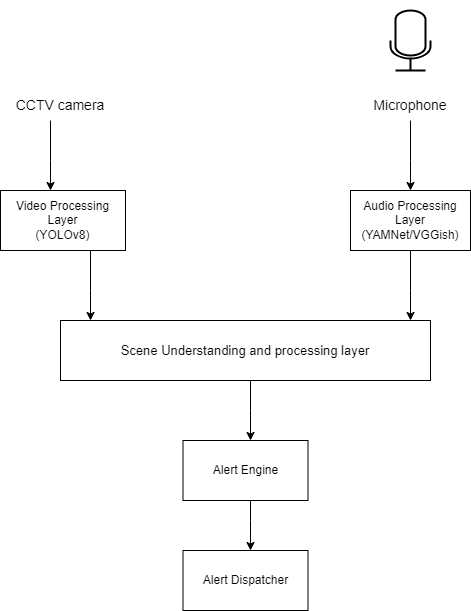

The diagram above was exported from draw.io. Its source (the exported page's mxGraphModel, read from the mxfile embedded in the PNG):
<mxGraphModel dx="816" dy="571" grid="1" gridSize="10" guides="1" tooltips="1" connect="1" arrows="1" fold="1" page="1" pageScale="1" pageWidth="850" pageHeight="1100" background="#FFFFFF" math="0" shadow="0">
  <root>
    <mxCell id="0" />
    <mxCell id="1" parent="0" />
    <mxCell id="CycwLx40rTQbZu4yCxsD-1" value="" style="shape=image;html=1;verticalAlign=top;verticalLabelPosition=bottom;labelBackgroundColor=#ffffff;imageAspect=0;aspect=fixed;image=https://cdn2.iconfinder.com/data/icons/boxicons-regular-vol-1/24/bx-cctv-128.png;imageBackground=none;strokeWidth=1;perimeterSpacing=0;" parent="1" vertex="1">
      <mxGeometry x="180" y="40" width="90" height="90" as="geometry" />
    </mxCell>
    <mxCell id="CycwLx40rTQbZu4yCxsD-2" value="" style="html=1;verticalLabelPosition=bottom;align=center;labelBackgroundColor=#ffffff;verticalAlign=top;strokeWidth=2;shadow=0;dashed=0;shape=mxgraph.ios7.icons.microphone;" parent="1" vertex="1">
      <mxGeometry x="550" y="50" width="40" height="60" as="geometry" />
    </mxCell>
    <mxCell id="CycwLx40rTQbZu4yCxsD-4" value="CCTV camera" style="text;html=1;align=center;verticalAlign=middle;whiteSpace=wrap;rounded=0;fontStyle=0;fontSize=14;" parent="1" vertex="1">
      <mxGeometry x="170" y="120" width="100" height="50" as="geometry" />
    </mxCell>
    <mxCell id="CycwLx40rTQbZu4yCxsD-5" value="Microphone" style="text;html=1;align=center;verticalAlign=middle;whiteSpace=wrap;rounded=0;fontSize=14;" parent="1" vertex="1">
      <mxGeometry x="530" y="130" width="80" height="30" as="geometry" />
    </mxCell>
    <mxCell id="CycwLx40rTQbZu4yCxsD-6" value="Video Processing Layer&lt;br&gt;(YOLOv8)" style="rounded=0;whiteSpace=wrap;html=1;" parent="1" vertex="1">
      <mxGeometry x="160" y="230" width="125" height="60" as="geometry" />
    </mxCell>
    <mxCell id="CycwLx40rTQbZu4yCxsD-8" value="Audio Processing Layer&lt;br&gt;(YAMNet/VGGish)" style="rounded=0;whiteSpace=wrap;html=1;" parent="1" vertex="1">
      <mxGeometry x="510" y="230" width="120" height="60" as="geometry" />
    </mxCell>
    <mxCell id="CycwLx40rTQbZu4yCxsD-9" value="&lt;font style=&quot;font-size: 13px;&quot;&gt;Scene Understanding and processing layer&lt;/font&gt;" style="rounded=0;whiteSpace=wrap;html=1;" parent="1" vertex="1">
      <mxGeometry x="220" y="360" width="370" height="60" as="geometry" />
    </mxCell>
    <mxCell id="CycwLx40rTQbZu4yCxsD-10" value="Alert Engine" style="rounded=0;whiteSpace=wrap;html=1;" parent="1" vertex="1">
      <mxGeometry x="342.5" y="480" width="125" height="60" as="geometry" />
    </mxCell>
    <mxCell id="CycwLx40rTQbZu4yCxsD-12" value="Alert Dispatcher" style="rounded=0;whiteSpace=wrap;html=1;" parent="1" vertex="1">
      <mxGeometry x="342.5" y="590" width="125" height="60" as="geometry" />
    </mxCell>
    <mxCell id="CycwLx40rTQbZu4yCxsD-15" value="" style="edgeStyle=none;orthogonalLoop=1;jettySize=auto;html=1;rounded=0;" parent="1" edge="1">
      <mxGeometry width="80" relative="1" as="geometry">
        <mxPoint x="210" y="160" as="sourcePoint" />
        <mxPoint x="210" y="230" as="targetPoint" />
        <Array as="points">
          <mxPoint x="210" y="200" />
        </Array>
      </mxGeometry>
    </mxCell>
    <mxCell id="CycwLx40rTQbZu4yCxsD-16" value="" style="edgeStyle=none;orthogonalLoop=1;jettySize=auto;html=1;rounded=0;" parent="1" edge="1">
      <mxGeometry width="80" relative="1" as="geometry">
        <mxPoint x="570" y="160" as="sourcePoint" />
        <mxPoint x="570" y="230" as="targetPoint" />
        <Array as="points">
          <mxPoint x="570" y="200" />
        </Array>
      </mxGeometry>
    </mxCell>
    <mxCell id="CycwLx40rTQbZu4yCxsD-17" value="" style="edgeStyle=none;orthogonalLoop=1;jettySize=auto;html=1;rounded=0;" parent="1" edge="1">
      <mxGeometry width="80" relative="1" as="geometry">
        <mxPoint x="250" y="290" as="sourcePoint" />
        <mxPoint x="250" y="360" as="targetPoint" />
        <Array as="points">
          <mxPoint x="250" y="330" />
        </Array>
      </mxGeometry>
    </mxCell>
    <mxCell id="CycwLx40rTQbZu4yCxsD-18" value="" style="edgeStyle=none;orthogonalLoop=1;jettySize=auto;html=1;rounded=0;" parent="1" edge="1">
      <mxGeometry width="80" relative="1" as="geometry">
        <mxPoint x="570" y="290" as="sourcePoint" />
        <mxPoint x="570" y="360" as="targetPoint" />
        <Array as="points">
          <mxPoint x="570" y="330" />
        </Array>
      </mxGeometry>
    </mxCell>
    <mxCell id="CycwLx40rTQbZu4yCxsD-19" value="" style="edgeStyle=none;orthogonalLoop=1;jettySize=auto;html=1;rounded=0;" parent="1" edge="1">
      <mxGeometry width="80" relative="1" as="geometry">
        <mxPoint x="410" y="420" as="sourcePoint" />
        <mxPoint x="410" y="480" as="targetPoint" />
        <Array as="points">
          <mxPoint x="410" y="450" />
        </Array>
      </mxGeometry>
    </mxCell>
    <mxCell id="CycwLx40rTQbZu4yCxsD-20" value="" style="edgeStyle=none;orthogonalLoop=1;jettySize=auto;html=1;rounded=0;" parent="1" edge="1">
      <mxGeometry width="80" relative="1" as="geometry">
        <mxPoint x="410" y="540" as="sourcePoint" />
        <mxPoint x="410" y="590" as="targetPoint" />
        <Array as="points">
          <mxPoint x="410" y="560" />
        </Array>
      </mxGeometry>
    </mxCell>
  </root>
</mxGraphModel>